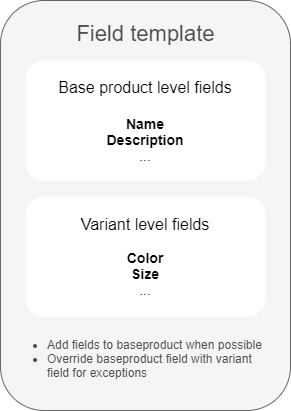

The diagram above was exported from draw.io. Its source (the exported page's mxGraphModel, read from the mxfile embedded in the PNG):
<mxGraphModel dx="1086" dy="966" grid="1" gridSize="10" guides="1" tooltips="1" connect="1" arrows="1" fold="1" page="1" pageScale="1" pageWidth="850" pageHeight="1100" math="0" shadow="0">
  <root>
    <mxCell id="0" />
    <mxCell id="1" parent="0" />
    <mxCell id="VQsvblTWJYwNC5yMBPXR-1" value="" style="rounded=1;whiteSpace=wrap;html=1;fillColor=#f5f5f5;strokeColor=#666666;fontColor=#333333;" parent="1" vertex="1">
      <mxGeometry x="310" y="70" width="290" height="410" as="geometry" />
    </mxCell>
    <mxCell id="VQsvblTWJYwNC5yMBPXR-2" value="Field template" style="text;html=1;strokeColor=none;fillColor=none;align=center;verticalAlign=middle;whiteSpace=wrap;rounded=0;fontSize=22;fontColor=#4D4D4D;" parent="1" vertex="1">
      <mxGeometry x="352.5" y="93" width="205" height="20" as="geometry" />
    </mxCell>
    <mxCell id="VQsvblTWJYwNC5yMBPXR-5" value="&lt;font style=&quot;font-size: 16px&quot;&gt;Base product level fields&lt;/font&gt;&lt;br&gt;&lt;div style=&quot;text-align: left&quot;&gt;&lt;/div&gt;&lt;span style=&quot;text-align: left ; font-size: 16px&quot;&gt;&lt;br&gt;&lt;/span&gt;&lt;span style=&quot;text-align: left&quot;&gt;&lt;b&gt;Name&lt;br&gt;Description&lt;br&gt;&lt;/b&gt;...&lt;br&gt;&lt;/span&gt;" style="rounded=1;whiteSpace=wrap;html=1;fontSize=14;labelPosition=center;verticalLabelPosition=middle;align=center;verticalAlign=middle;strokeColor=none;" parent="1" vertex="1">
      <mxGeometry x="335" y="130" width="240" height="120" as="geometry" />
    </mxCell>
    <mxCell id="VQsvblTWJYwNC5yMBPXR-17" value="&lt;font style=&quot;font-size: 16px&quot;&gt;Variant level fields&lt;br&gt;&lt;/font&gt;&lt;br&gt;&lt;span style=&quot;text-align: left&quot;&gt;&lt;b&gt;&lt;font style=&quot;font-size: 14px&quot;&gt;Color&lt;br&gt;Size&lt;br&gt;&lt;/font&gt;&lt;/b&gt;&lt;/span&gt;&lt;span style=&quot;text-align: left&quot;&gt;&lt;font style=&quot;font-size: 14px&quot;&gt;...&lt;/font&gt;&lt;br&gt;&lt;/span&gt;" style="rounded=1;whiteSpace=wrap;html=1;fontSize=14;labelPosition=center;verticalLabelPosition=middle;align=center;verticalAlign=middle;strokeColor=none;spacingBottom=0;spacingTop=0;" parent="1" vertex="1">
      <mxGeometry x="335" y="266" width="240" height="120" as="geometry" />
    </mxCell>
    <mxCell id="kBq3lr4KtpSDh_QBmDo6-1" value="&lt;ul&gt;&lt;li&gt;Add fields to baseproduct when possible&lt;/li&gt;&lt;li&gt;Override baseproduct field with variant field for exceptions&lt;/li&gt;&lt;/ul&gt;" style="text;html=1;strokeColor=none;fillColor=none;align=left;verticalAlign=middle;whiteSpace=wrap;rounded=0;fontColor=#4D4D4D;" vertex="1" parent="1">
      <mxGeometry x="315" y="393" width="260" height="70" as="geometry" />
    </mxCell>
  </root>
</mxGraphModel>